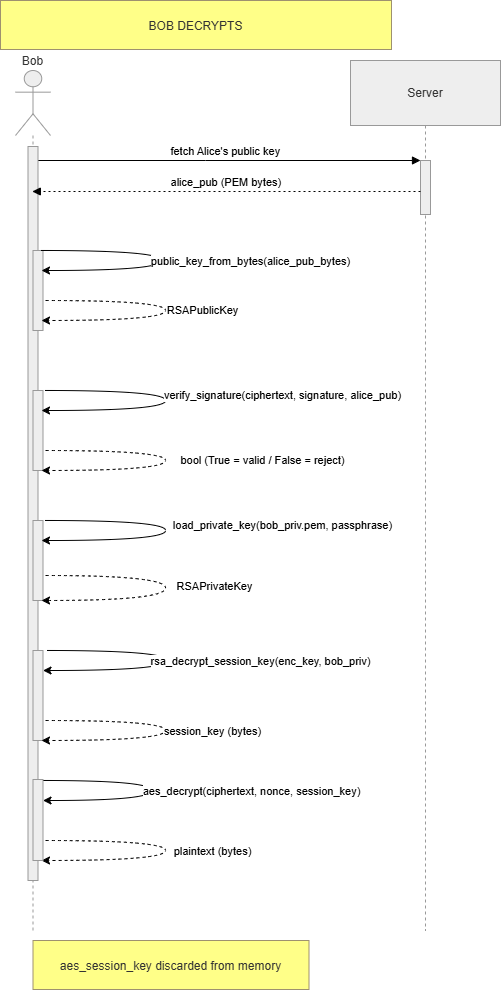

The diagram above was exported from draw.io. Its source (the exported page's mxGraphModel, read from the mxfile embedded in the PNG):
<mxGraphModel dx="780" dy="854" grid="1" gridSize="10" guides="1" tooltips="1" connect="1" arrows="1" fold="1" page="1" pageScale="1" pageWidth="850" pageHeight="1100" math="0" shadow="0">
  <root>
    <mxCell id="0" />
    <mxCell id="1" parent="0" />
    <mxCell id="LXZ4x_98_ukwjkGeOvW3-63" edge="1" parent="1" style="verticalAlign=bottom;edgeStyle=elbowEdgeStyle;elbow=vertical;curved=0;rounded=0;endArrow=block;" target="LXZ4x_98_ukwjkGeOvW3-77" value="fetch Alice's public key">
      <mxGeometry relative="1" as="geometry">
        <Array as="points">
          <mxPoint x="265" y="190" />
        </Array>
        <mxPoint x="90" y="190" as="sourcePoint" />
        <mxPoint x="358.5000000000002" y="190" as="targetPoint" />
      </mxGeometry>
    </mxCell>
    <mxCell id="LXZ4x_98_ukwjkGeOvW3-64" parent="1" style="fillColor=#ffff88;strokeColor=#9E916F;fontColor=light-dark(#333333,#cccccc);" value="BOB DECRYPTS" vertex="1">
      <mxGeometry height="49" width="391" x="60" y="30" as="geometry" />
    </mxCell>
    <mxCell id="LXZ4x_98_ukwjkGeOvW3-65" parent="1" style="fillColor=#ffff88;strokeColor=#9E916F;fontColor=light-dark(#333333,#cccccc);" value="aes_session_key discarded from memory" vertex="1">
      <mxGeometry height="49" width="276" x="92.5" y="970" as="geometry" />
    </mxCell>
    <mxCell id="LXZ4x_98_ukwjkGeOvW3-66" parent="1" style="shape=umlLifeline;perimeter=lifelinePerimeter;whiteSpace=wrap;container=1;dropTarget=0;collapsible=0;recursiveResize=0;outlineConnect=0;portConstraint=eastwest;newEdgeStyle={&quot;edgeStyle&quot;:&quot;elbowEdgeStyle&quot;,&quot;elbow&quot;:&quot;vertical&quot;,&quot;curved&quot;:0,&quot;rounded&quot;:0};participant=umlActor;verticalAlign=bottom;labelPosition=center;verticalLabelPosition=top;align=center;size=65;fillColor=light-dark(#eeeeee,#1f2020);strokeColor=light-dark(#999999,#cccccc);fontColor=light-dark(#333333,#cccccc);" value="Bob" vertex="1">
      <mxGeometry height="860" width="35" x="75" y="100" as="geometry" />
    </mxCell>
    <mxCell id="LXZ4x_98_ukwjkGeOvW3-72" parent="LXZ4x_98_ukwjkGeOvW3-66" style="points=[];perimeter=orthogonalPerimeter;outlineConnect=0;targetShapes=umlLifeline;portConstraint=eastwest;newEdgeStyle={&quot;edgeStyle&quot;:&quot;elbowEdgeStyle&quot;,&quot;elbow&quot;:&quot;vertical&quot;,&quot;curved&quot;:0,&quot;rounded&quot;:0};fillColor=light-dark(#eeeeee,#1f2020);strokeColor=light-dark(#999999,#cccccc);fontColor=light-dark(#333333,#cccccc);" value="" vertex="1">
      <mxGeometry height="734" width="10" x="12.5" y="76" as="geometry" />
    </mxCell>
    <mxCell id="LXZ4x_98_ukwjkGeOvW3-73" parent="LXZ4x_98_ukwjkGeOvW3-66" style="points=[];perimeter=orthogonalPerimeter;outlineConnect=0;targetShapes=umlLifeline;portConstraint=eastwest;newEdgeStyle={&quot;edgeStyle&quot;:&quot;elbowEdgeStyle&quot;,&quot;elbow&quot;:&quot;vertical&quot;,&quot;curved&quot;:0,&quot;rounded&quot;:0};fillColor=light-dark(#eeeeee,#1f2020);strokeColor=light-dark(#999999,#cccccc);fontColor=light-dark(#333333,#cccccc);" value="" vertex="1">
      <mxGeometry height="90" width="10" x="17.5" y="580" as="geometry" />
    </mxCell>
    <mxCell id="LXZ4x_98_ukwjkGeOvW3-74" parent="LXZ4x_98_ukwjkGeOvW3-66" style="points=[];perimeter=orthogonalPerimeter;outlineConnect=0;targetShapes=umlLifeline;portConstraint=eastwest;newEdgeStyle={&quot;edgeStyle&quot;:&quot;elbowEdgeStyle&quot;,&quot;elbow&quot;:&quot;vertical&quot;,&quot;curved&quot;:0,&quot;rounded&quot;:0};fillColor=light-dark(#eeeeee,#1f2020);strokeColor=light-dark(#999999,#cccccc);fontColor=light-dark(#333333,#cccccc);" value="" vertex="1">
      <mxGeometry height="80" width="10" x="17.5" y="450" as="geometry" />
    </mxCell>
    <mxCell id="LXZ4x_98_ukwjkGeOvW3-75" parent="LXZ4x_98_ukwjkGeOvW3-66" style="points=[];perimeter=orthogonalPerimeter;outlineConnect=0;targetShapes=umlLifeline;portConstraint=eastwest;newEdgeStyle={&quot;edgeStyle&quot;:&quot;elbowEdgeStyle&quot;,&quot;elbow&quot;:&quot;vertical&quot;,&quot;curved&quot;:0,&quot;rounded&quot;:0};fillColor=light-dark(#eeeeee,#1f2020);strokeColor=light-dark(#999999,#cccccc);fontColor=light-dark(#333333,#cccccc);" value="" vertex="1">
      <mxGeometry height="80" width="10" x="17.5" y="320" as="geometry" />
    </mxCell>
    <mxCell id="LXZ4x_98_ukwjkGeOvW3-76" parent="LXZ4x_98_ukwjkGeOvW3-66" style="points=[];perimeter=orthogonalPerimeter;outlineConnect=0;targetShapes=umlLifeline;portConstraint=eastwest;newEdgeStyle={&quot;edgeStyle&quot;:&quot;elbowEdgeStyle&quot;,&quot;elbow&quot;:&quot;vertical&quot;,&quot;curved&quot;:0,&quot;rounded&quot;:0};fillColor=light-dark(#eeeeee,#1f2020);strokeColor=light-dark(#999999,#cccccc);fontColor=light-dark(#333333,#cccccc);" value="" vertex="1">
      <mxGeometry height="80" width="10" x="17.5" y="180" as="geometry" />
    </mxCell>
    <mxCell id="LXZ4x_98_ukwjkGeOvW3-78" parent="1" style="shape=umlLifeline;perimeter=lifelinePerimeter;whiteSpace=wrap;container=1;dropTarget=0;collapsible=0;recursiveResize=0;outlineConnect=0;portConstraint=eastwest;newEdgeStyle={&quot;edgeStyle&quot;:&quot;elbowEdgeStyle&quot;,&quot;elbow&quot;:&quot;vertical&quot;,&quot;curved&quot;:0,&quot;rounded&quot;:0};size=65;fillColor=light-dark(#eeeeee,#1f2020);strokeColor=light-dark(#999999,#cccccc);fontColor=light-dark(#333333,#cccccc);" value="Server" vertex="1">
      <mxGeometry height="870" width="150" x="410" y="90" as="geometry" />
    </mxCell>
    <mxCell id="LXZ4x_98_ukwjkGeOvW3-77" parent="LXZ4x_98_ukwjkGeOvW3-78" style="points=[];perimeter=orthogonalPerimeter;outlineConnect=0;targetShapes=umlLifeline;portConstraint=eastwest;newEdgeStyle={&quot;edgeStyle&quot;:&quot;elbowEdgeStyle&quot;,&quot;elbow&quot;:&quot;vertical&quot;,&quot;curved&quot;:0,&quot;rounded&quot;:0};fillColor=light-dark(#eeeeee,#1f2020);strokeColor=light-dark(#999999,#cccccc);fontColor=light-dark(#333333,#cccccc);" value="" vertex="1">
      <mxGeometry height="54" width="10" x="70" y="100" as="geometry" />
    </mxCell>
    <mxCell id="LXZ4x_98_ukwjkGeOvW3-79" edge="1" parent="1" source="LXZ4x_98_ukwjkGeOvW3-77" style="verticalAlign=bottom;edgeStyle=elbowEdgeStyle;elbow=vertical;curved=0;rounded=0;dashed=1;dashPattern=2 3;endArrow=block;exitX=0;exitY=0.574;exitDx=0;exitDy=0;exitPerimeter=0;" target="LXZ4x_98_ukwjkGeOvW3-66" value="alice_pub (PEM bytes)">
      <mxGeometry relative="1" as="geometry">
        <Array as="points">
          <mxPoint x="351" y="221" />
        </Array>
        <mxPoint x="509.5000000000002" y="220.9999999999991" as="sourcePoint" />
        <mxPoint x="90" y="244" as="targetPoint" />
      </mxGeometry>
    </mxCell>
    <mxCell id="LXZ4x_98_ukwjkGeOvW3-80" edge="1" parent="1" style="endArrow=classic;html=1;rounded=0;edgeStyle=orthogonalEdgeStyle;curved=1;" value="">
      <mxGeometry height="50" relative="1" width="50" as="geometry">
        <Array as="points">
          <mxPoint x="221" y="280" />
          <mxPoint x="221" y="300" />
        </Array>
        <mxPoint x="101" y="280" as="sourcePoint" />
        <mxPoint x="101" y="300" as="targetPoint" />
      </mxGeometry>
    </mxCell>
    <mxCell id="LXZ4x_98_ukwjkGeOvW3-81" connectable="0" parent="LXZ4x_98_ukwjkGeOvW3-80" style="edgeLabel;html=1;align=center;verticalAlign=middle;resizable=0;points=[];" value="public_key_from_bytes(alice_pub_bytes)" vertex="1">
      <mxGeometry relative="1" x="-0.1865" y="-4" as="geometry">
        <mxPoint x="103" y="6" as="offset" />
      </mxGeometry>
    </mxCell>
    <mxCell id="LXZ4x_98_ukwjkGeOvW3-82" edge="1" parent="1" style="endArrow=classic;html=1;rounded=0;edgeStyle=orthogonalEdgeStyle;curved=1;dashed=1;" value="">
      <mxGeometry height="50" relative="1" width="50" as="geometry">
        <Array as="points">
          <mxPoint x="225" y="330" />
          <mxPoint x="225" y="350" />
        </Array>
        <mxPoint x="105" y="330" as="sourcePoint" />
        <mxPoint x="101" y="350" as="targetPoint" />
      </mxGeometry>
    </mxCell>
    <mxCell id="LXZ4x_98_ukwjkGeOvW3-83" connectable="0" parent="LXZ4x_98_ukwjkGeOvW3-82" style="edgeLabel;html=1;align=center;verticalAlign=middle;resizable=0;points=[];" value="RSAPublicKey" vertex="1">
      <mxGeometry relative="1" x="-0.1865" y="-4" as="geometry">
        <mxPoint x="49" y="5" as="offset" />
      </mxGeometry>
    </mxCell>
    <mxCell id="LXZ4x_98_ukwjkGeOvW3-84" edge="1" parent="1" style="endArrow=classic;html=1;rounded=0;edgeStyle=orthogonalEdgeStyle;curved=1;" value="">
      <mxGeometry height="50" relative="1" width="50" as="geometry">
        <Array as="points">
          <mxPoint x="225" y="420" />
          <mxPoint x="225" y="440" />
        </Array>
        <mxPoint x="105" y="420" as="sourcePoint" />
        <mxPoint x="101" y="440" as="targetPoint" />
      </mxGeometry>
    </mxCell>
    <mxCell id="LXZ4x_98_ukwjkGeOvW3-85" connectable="0" parent="LXZ4x_98_ukwjkGeOvW3-84" style="edgeLabel;html=1;align=center;verticalAlign=middle;resizable=0;points=[];" value="verify_signature(ciphertext, signature, alice_pub)" vertex="1">
      <mxGeometry relative="1" x="-0.1865" y="-4" as="geometry">
        <mxPoint x="129" as="offset" />
      </mxGeometry>
    </mxCell>
    <mxCell id="LXZ4x_98_ukwjkGeOvW3-86" edge="1" parent="1" style="endArrow=classic;html=1;rounded=0;edgeStyle=orthogonalEdgeStyle;curved=1;dashed=1;" value="">
      <mxGeometry height="50" relative="1" width="50" as="geometry">
        <Array as="points">
          <mxPoint x="225" y="480" />
          <mxPoint x="225" y="500" />
        </Array>
        <mxPoint x="105" y="480" as="sourcePoint" />
        <mxPoint x="101" y="500" as="targetPoint" />
      </mxGeometry>
    </mxCell>
    <mxCell id="LXZ4x_98_ukwjkGeOvW3-87" connectable="0" parent="LXZ4x_98_ukwjkGeOvW3-86" style="edgeLabel;html=1;align=center;verticalAlign=middle;resizable=0;points=[];" value="bool (True = valid / False = reject)" vertex="1">
      <mxGeometry relative="1" x="-0.1865" y="-4" as="geometry">
        <mxPoint x="109" y="5" as="offset" />
      </mxGeometry>
    </mxCell>
    <mxCell id="LXZ4x_98_ukwjkGeOvW3-88" edge="1" parent="1" style="endArrow=classic;html=1;rounded=0;edgeStyle=orthogonalEdgeStyle;curved=1;" value="">
      <mxGeometry height="50" relative="1" width="50" as="geometry">
        <Array as="points">
          <mxPoint x="225" y="550" />
          <mxPoint x="225" y="570" />
        </Array>
        <mxPoint x="105" y="550" as="sourcePoint" />
        <mxPoint x="101" y="570" as="targetPoint" />
      </mxGeometry>
    </mxCell>
    <mxCell id="LXZ4x_98_ukwjkGeOvW3-89" connectable="0" parent="LXZ4x_98_ukwjkGeOvW3-88" style="edgeLabel;html=1;align=center;verticalAlign=middle;resizable=0;points=[];" value="load_private_key(bob_priv.pem, passphrase)" vertex="1">
      <mxGeometry relative="1" x="-0.1865" y="-4" as="geometry">
        <mxPoint x="129" as="offset" />
      </mxGeometry>
    </mxCell>
    <mxCell id="LXZ4x_98_ukwjkGeOvW3-90" edge="1" parent="1" style="endArrow=classic;html=1;rounded=0;edgeStyle=orthogonalEdgeStyle;curved=1;dashed=1;entryX=0.85;entryY=1;entryDx=0;entryDy=0;entryPerimeter=0;" target="LXZ4x_98_ukwjkGeOvW3-74" value="">
      <mxGeometry height="50" relative="1" width="50" as="geometry">
        <Array as="points">
          <mxPoint x="225" y="605" />
          <mxPoint x="225" y="630" />
        </Array>
        <mxPoint x="105" y="605" as="sourcePoint" />
        <mxPoint x="101" y="625" as="targetPoint" />
      </mxGeometry>
    </mxCell>
    <mxCell id="LXZ4x_98_ukwjkGeOvW3-91" connectable="0" parent="LXZ4x_98_ukwjkGeOvW3-90" style="edgeLabel;html=1;align=center;verticalAlign=middle;resizable=0;points=[];" value="RSAPrivateKey" vertex="1">
      <mxGeometry relative="1" x="-0.1865" y="-4" as="geometry">
        <mxPoint x="59" y="6" as="offset" />
      </mxGeometry>
    </mxCell>
    <mxCell id="LXZ4x_98_ukwjkGeOvW3-94" edge="1" parent="1" style="endArrow=classic;html=1;rounded=0;edgeStyle=orthogonalEdgeStyle;curved=1;dashed=1;" value="">
      <mxGeometry height="50" relative="1" width="50" as="geometry">
        <Array as="points">
          <mxPoint x="225" y="750" />
          <mxPoint x="225" y="770" />
        </Array>
        <mxPoint x="105" y="750" as="sourcePoint" />
        <mxPoint x="101" y="770" as="targetPoint" />
      </mxGeometry>
    </mxCell>
    <mxCell id="LXZ4x_98_ukwjkGeOvW3-95" connectable="0" parent="LXZ4x_98_ukwjkGeOvW3-94" style="edgeLabel;html=1;align=center;verticalAlign=middle;resizable=0;points=[];" value="session_key (bytes)" vertex="1">
      <mxGeometry relative="1" x="-0.1865" y="-4" as="geometry">
        <mxPoint x="59" y="6" as="offset" />
      </mxGeometry>
    </mxCell>
    <mxCell id="LXZ4x_98_ukwjkGeOvW3-96" edge="1" parent="1" source="LXZ4x_98_ukwjkGeOvW3-100" style="endArrow=classic;html=1;rounded=0;edgeStyle=orthogonalEdgeStyle;curved=1;" target="LXZ4x_98_ukwjkGeOvW3-100" value="">
      <mxGeometry height="50" relative="1" width="50" as="geometry">
        <Array as="points">
          <mxPoint x="211" y="810" />
          <mxPoint x="211" y="830" />
        </Array>
        <mxPoint x="105" y="810" as="sourcePoint" />
        <mxPoint x="101" y="830" as="targetPoint" />
      </mxGeometry>
    </mxCell>
    <mxCell id="LXZ4x_98_ukwjkGeOvW3-97" connectable="0" parent="LXZ4x_98_ukwjkGeOvW3-96" style="edgeLabel;html=1;align=center;verticalAlign=middle;resizable=0;points=[];" value="aes_decrypt(ciphertext, nonce, session_key)" vertex="1">
      <mxGeometry relative="1" x="-0.2267" y="-2" as="geometry">
        <mxPoint x="116" y="8" as="offset" />
      </mxGeometry>
    </mxCell>
    <mxCell id="LXZ4x_98_ukwjkGeOvW3-98" edge="1" parent="1" style="endArrow=classic;html=1;rounded=0;edgeStyle=orthogonalEdgeStyle;curved=1;dashed=1;" value="">
      <mxGeometry height="50" relative="1" width="50" as="geometry">
        <Array as="points">
          <mxPoint x="225" y="870" />
          <mxPoint x="225" y="890" />
        </Array>
        <mxPoint x="105" y="870" as="sourcePoint" />
        <mxPoint x="101" y="890" as="targetPoint" />
      </mxGeometry>
    </mxCell>
    <mxCell id="LXZ4x_98_ukwjkGeOvW3-99" connectable="0" parent="LXZ4x_98_ukwjkGeOvW3-98" style="edgeLabel;html=1;align=center;verticalAlign=middle;resizable=0;points=[];" value="plaintext (bytes)" vertex="1">
      <mxGeometry relative="1" x="-0.1865" y="-4" as="geometry">
        <mxPoint x="59" y="6" as="offset" />
      </mxGeometry>
    </mxCell>
    <mxCell id="LXZ4x_98_ukwjkGeOvW3-100" parent="1" style="points=[];perimeter=orthogonalPerimeter;outlineConnect=0;targetShapes=umlLifeline;portConstraint=eastwest;newEdgeStyle={&quot;edgeStyle&quot;:&quot;elbowEdgeStyle&quot;,&quot;elbow&quot;:&quot;vertical&quot;,&quot;curved&quot;:0,&quot;rounded&quot;:0};fillColor=light-dark(#eeeeee,#1f2020);strokeColor=light-dark(#999999,#cccccc);fontColor=light-dark(#333333,#cccccc);" value="" vertex="1">
      <mxGeometry height="81" width="10" x="92.5" y="809" as="geometry" />
    </mxCell>
    <mxCell id="LXZ4x_98_ukwjkGeOvW3-101" edge="1" parent="1" style="endArrow=classic;html=1;rounded=0;edgeStyle=orthogonalEdgeStyle;curved=1;" value="">
      <mxGeometry height="50" relative="1" width="50" as="geometry">
        <Array as="points">
          <mxPoint x="226.5" y="680" />
          <mxPoint x="226.5" y="700" />
        </Array>
        <mxPoint x="106.5" y="680" as="sourcePoint" />
        <mxPoint x="102.5" y="700" as="targetPoint" />
      </mxGeometry>
    </mxCell>
    <mxCell id="LXZ4x_98_ukwjkGeOvW3-103" connectable="0" parent="LXZ4x_98_ukwjkGeOvW3-101" style="edgeLabel;html=1;align=center;verticalAlign=middle;resizable=0;points=[];" value="rsa_decrypt_session_key(enc_key, bob_priv)" vertex="1">
      <mxGeometry relative="1" x="-0.0138" y="-1" as="geometry">
        <mxPoint x="94" as="offset" />
      </mxGeometry>
    </mxCell>
  </root>
</mxGraphModel>